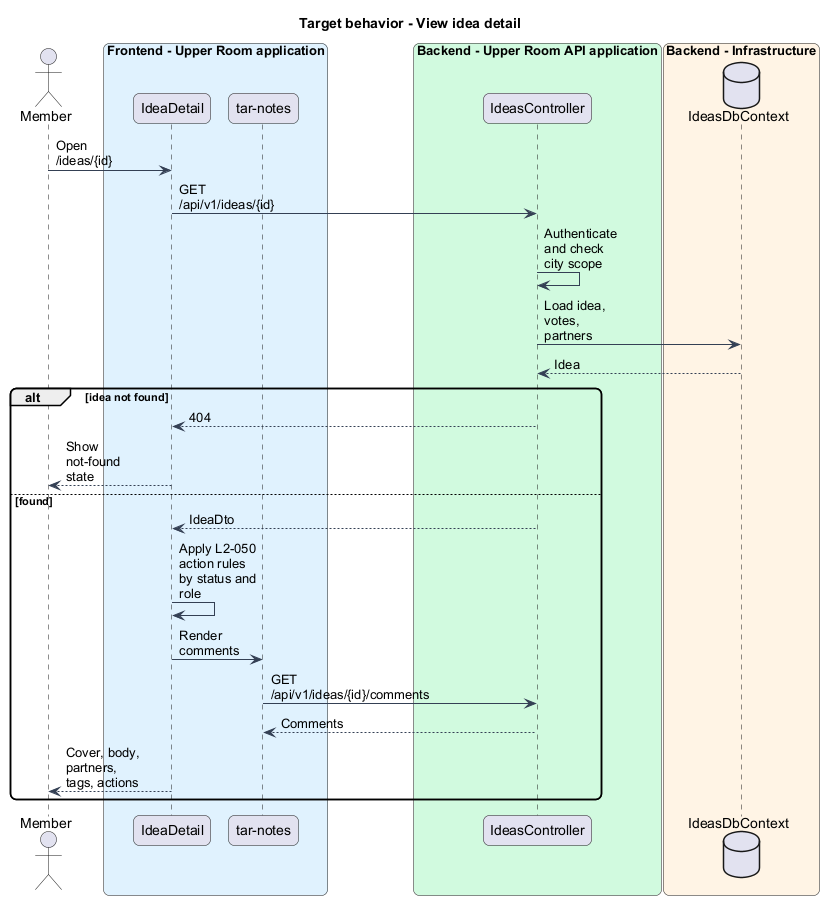

The diagram above was rendered by PlantUML. Its source (embedded in the PNG):
@startuml
skinparam backgroundColor #FFFFFF
skinparam shadowing false
skinparam roundcorner 12
skinparam defaultFontName Arial
skinparam ArrowColor #344054
skinparam maxMessageSize 80
title Target behavior - View idea detail
actor "Member" as actor
box "Frontend - Upper Room application" #E0F2FE
participant "IdeaDetail" as page
participant "tar-notes" as notes
end box
box "Backend - Upper Room API application" #D1FADF
participant "IdeasController" as ctrl
end box
box "Backend - Infrastructure" #FFF4E5
database "IdeasDbContext" as db
end box
actor -> page : Open /ideas/{id}
page -> ctrl : GET /api/v1/ideas/{id}
ctrl -> ctrl : Authenticate and check city scope
ctrl -> db : Load idea, votes, partners
db --> ctrl : Idea
alt idea not found
ctrl --> page : 404
page --> actor : Show not-found state
else found
ctrl --> page : IdeaDto
page -> page : Apply L2-050 action rules by status and role
page -> notes : Render comments
notes -> ctrl : GET /api/v1/ideas/{id}/comments
ctrl --> notes : Comments
page --> actor : Cover, body, partners, tags, actions
end
@enduml